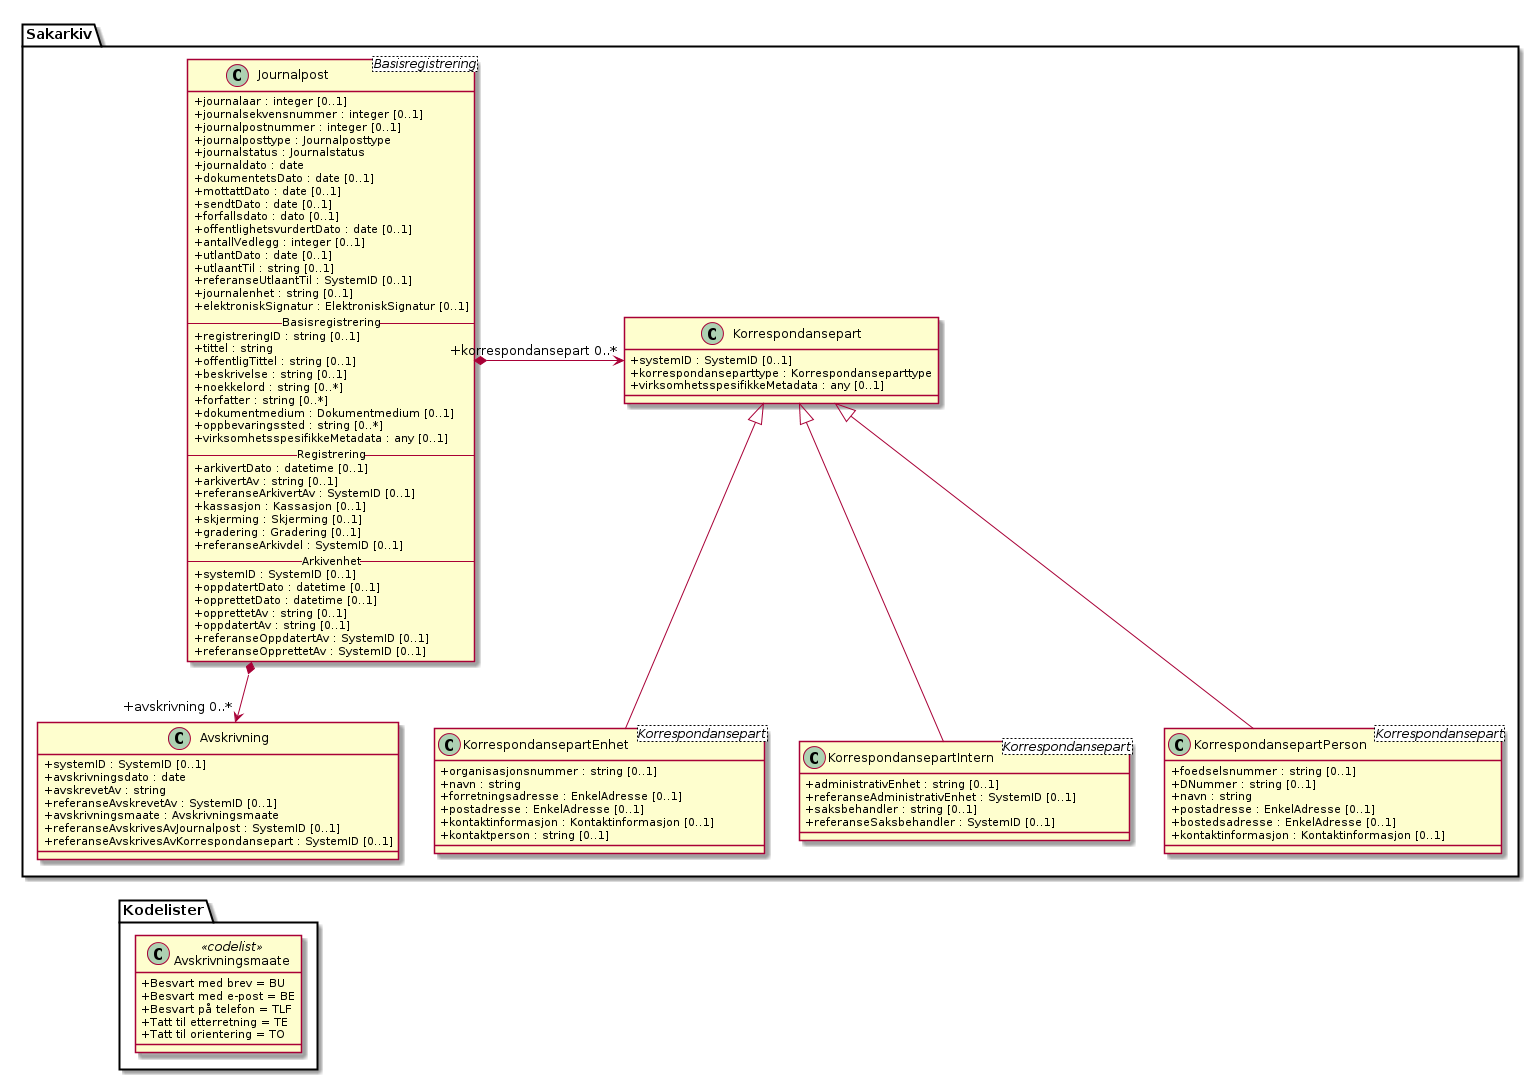

The diagram above was rendered by PlantUML. Its source (embedded in the PNG):
@startuml
skinparam classAttributeIconSize 0

class Sakarkiv.Journalpost <Basisregistrering> {
  +journalaar : integer [0..1]
  +journalsekvensnummer : integer [0..1]
  +journalpostnummer : integer [0..1]
  +journalposttype : Journalposttype
  +journalstatus : Journalstatus
  +journaldato : date
  +dokumentetsDato : date [0..1]
  +mottattDato : date [0..1]
  +sendtDato : date [0..1]
  +forfallsdato : dato [0..1]
  +offentlighetsvurdertDato : date [0..1]
  +antallVedlegg : integer [0..1]
  +utlantDato : date [0..1]
  +utlaantTil : string [0..1]
  +referanseUtlaantTil : SystemID [0..1]
  +journalenhet : string [0..1]
  +elektroniskSignatur : ElektroniskSignatur [0..1]

  -- Basisregistrering --
  +registreringID : string [0..1]
  +tittel : string
  +offentligTittel : string [0..1]
  +beskrivelse : string [0..1]
  +noekkelord : string [0..*]
  +forfatter : string [0..*]
  +dokumentmedium : Dokumentmedium [0..1]
  +oppbevaringssted : string [0..*]
  +virksomhetsspesifikkeMetadata : any [0..1]

  -- Registrering --
  +arkivertDato : datetime [0..1]
  +arkivertAv : string [0..1]
  +referanseArkivertAv : SystemID [0..1]
  +kassasjon : Kassasjon [0..1]
  +skjerming : Skjerming [0..1]
  +gradering : Gradering [0..1]
  +referanseArkivdel : SystemID [0..1]

  -- Arkivenhet --
  +systemID : SystemID [0..1]
  +oppdatertDato : datetime [0..1]
  +opprettetDato : datetime [0..1]
  +opprettetAv : string [0..1]
  +oppdatertAv : string [0..1]
  +referanseOppdatertAv : SystemID [0..1]
  +referanseOpprettetAv : SystemID [0..1]
}
class Sakarkiv.Korrespondansepart {
  +systemID : SystemID [0..1]
  +korrespondanseparttype : Korrespondanseparttype
  +virksomhetsspesifikkeMetadata : any [0..1]
}
class Sakarkiv.KorrespondansepartPerson <Korrespondansepart> {
  +foedselsnummer : string [0..1]
  +DNummer : string [0..1]
  +navn : string
  +postadresse : EnkelAdresse [0..1]
  +bostedsadresse : EnkelAdresse [0..1]
  +kontaktinformasjon : Kontaktinformasjon [0..1]
}
class Sakarkiv.KorrespondansepartEnhet <Korrespondansepart> {
  +organisasjonsnummer : string [0..1]
  +navn : string
  +forretningsadresse : EnkelAdresse [0..1]
  +postadresse : EnkelAdresse [0..1]
  +kontaktinformasjon : Kontaktinformasjon [0..1]
  +kontaktperson : string [0..1]
}
class Sakarkiv.KorrespondansepartIntern <Korrespondansepart> {
  +administrativEnhet : string [0..1]
  +referanseAdministrativEnhet : SystemID [0..1]
  +saksbehandler : string [0..1]
  +referanseSaksbehandler : SystemID [0..1]
}
class Sakarkiv.Avskrivning {
  +systemID : SystemID [0..1]
  +avskrivningsdato : date
  +avskrevetAv : string
  +referanseAvskrevetAv : SystemID [0..1]
  +avskrivningsmaate : Avskrivningsmaate
  +referanseAvskrivesAvJournalpost : SystemID [0..1]
  +referanseAvskrivesAvKorrespondansepart : SystemID [0..1]
}
class Kodelister.Avskrivningsmaate <<codelist>> {
  +Besvart med brev = BU
  +Besvart med e-post = BE
  +Besvart på telefon = TLF
  +Tatt til etterretning = TE
  +Tatt til orientering = TO
}

Sakarkiv.Journalpost *-> "+korrespondansepart 0..*" Sakarkiv.Korrespondansepart
Sakarkiv.Korrespondansepart <|-- Sakarkiv.KorrespondansepartPerson
Sakarkiv.Korrespondansepart <|-- Sakarkiv.KorrespondansepartEnhet
Sakarkiv.Korrespondansepart <|-- Sakarkiv.KorrespondansepartIntern
Sakarkiv.Journalpost *--> "+avskrivning 0..*" Sakarkiv.Avskrivning
Sakarkiv.Avskrivning <-[hidden]- Kodelister.Avskrivningsmaate
@enduml